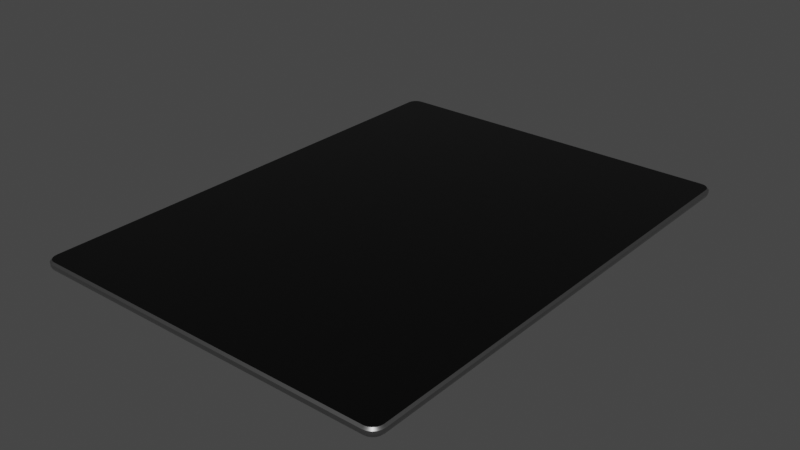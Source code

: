# Source: Tablet.blend  (saved by Blender 2.93.21; exported with 4.5.12 LTS)
import bpy
from mathutils import Matrix  # noqa: F401  (used for matrix-valued properties, if any)

bpy.ops.wm.read_factory_settings(use_empty=True)
scene = bpy.context.scene
scene.name = 'Scene'

# ---- collections
col_collection = bpy.data.collections.new('Collection'); scene.collection.children.link(col_collection)

# ---- materials (node trees are filled in below, after node groups)
mat_back = bpy.data.materials.new('Back')
mat_back.use_transparent_shadow = False
mat_front = bpy.data.materials.new('Front')
mat_front.use_transparent_shadow = False

# ---- material node trees
mat_back.use_nodes = True; mat_back.node_tree.nodes.clear()
_N = mat_back.node_tree.nodes; _L = mat_back.node_tree.links
n0 = _N.new('ShaderNodeBsdfPrincipled'); n0.name = 'Principled BSDF'; n0.location = (10, 300)
n0.distribution = 'GGX'
n0.subsurface_method = 'BURLEY'
n0.inputs[0].default_value = (0.3626, 0.3626, 0.3626, 1.0)
n0.inputs[1].default_value = 1.0
n0.inputs[2].default_value = 0.3877
n0.inputs[3].default_value = 1.45
n0.inputs[27].default_value = (0.0, 0.0, 0.0, 1.0)
n0.inputs[28].default_value = 1.0
n1 = _N.new('ShaderNodeOutputMaterial'); n1.name = 'Material Output'; n1.location = (300, 300)
_L.new(n0.outputs[0], n1.inputs[0])
n1.is_active_output = True
mat_front.use_nodes = True; mat_front.node_tree.nodes.clear()
_N = mat_front.node_tree.nodes; _L = mat_front.node_tree.links
n0 = _N.new('ShaderNodeBsdfPrincipled'); n0.name = 'Principled BSDF'; n0.location = (10, 300)
n0.distribution = 'GGX'
n0.subsurface_method = 'BURLEY'
n0.inputs[0].default_value = (0.0, 0.0, 0.0, 1.0)
n0.inputs[2].default_value = 0.0
n0.inputs[3].default_value = 1.45
n0.inputs[27].default_value = (0.0, 0.0, 0.0, 1.0)
n0.inputs[28].default_value = 1.0
n1 = _N.new('ShaderNodeOutputMaterial'); n1.name = 'Material Output'; n1.location = (300, 300)
_L.new(n0.outputs[0], n1.inputs[0])
n1.is_active_output = True

# ---- world
world_world = bpy.data.worlds.new('World'); scene.world = world_world
world_world.use_nodes = True; world_world.node_tree.nodes.clear()
_N = world_world.node_tree.nodes; _L = world_world.node_tree.links
n0 = _N.new('ShaderNodeOutputWorld'); n0.name = 'World Output'; n0.location = (300, 300)
n1 = _N.new('ShaderNodeBackground'); n1.name = 'Background'; n1.location = (10, 300)
n1.inputs[0].default_value = (0.05088, 0.05088, 0.05088, 1.0)
_L.new(n1.outputs[0], n0.inputs[0])
n0.is_active_output = True
world_world.color = (0.05088, 0.05088, 0.05088)
world_world.use_sun_shadow = False
world_world.sun_shadow_jitter_overblur = 0.0

# ---- meshes
me_cube_001 = bpy.data.meshes.new('Cube.001')
me_cube_001.from_pydata([(-0.2339, -0.3282, -0.005), (-0.2344, -0.3351, 0.001891), (-0.2341, -0.3317, -0.004077), (-0.2343, -0.3342, -0.001554), (-0.2431, -0.319, -0.005), (-0.25, -0.3195, 0.001891), (-0.2466, -0.3193, -0.004077), (-0.2491, -0.3195, -0.001554), (-0.2371, -0.3277, -0.005), (-0.2392, -0.3344, 0.001891), (-0.2381, -0.3311, -0.004077), (-0.2389, -0.3335, -0.001554), (-0.2395, -0.3265, -0.005), (-0.2436, -0.3322, 0.001891), (-0.2415, -0.3293, -0.004077), (-0.243, -0.3314, -0.001554), (-0.2414, -0.3246, -0.005), (-0.247, -0.3287, 0.001891), (-0.2442, -0.3267, -0.004077), (-0.2463, -0.3282, -0.001554), (-0.2426, -0.3222, -0.005), (-0.2492, -0.3244, 0.001891), (-0.2459, -0.3233, -0.004077), (-0.2483, -0.3241, -0.001554), (-0.2431, 0.319, -0.005), (-0.25, 0.3195, 0.001891), (-0.2466, 0.3193, -0.004077), (-0.2491, 0.3195, -0.001554), (-0.2339, 0.3282, -0.005), (-0.2344, 0.3351, 0.001891), (-0.2341, 0.3317, -0.004077), (-0.2343, 0.3342, -0.001554), (-0.2426, 0.3222, -0.005), (-0.2492, 0.3244, 0.001891), (-0.2459, 0.3233, -0.004077), (-0.2483, 0.3241, -0.001554), (-0.2414, 0.3246, -0.005), (-0.247, 0.3287, 0.001891), (-0.2442, 0.3267, -0.004077), (-0.2463, 0.3282, -0.001554), (-0.2395, 0.3265, -0.005), (-0.2436, 0.3322, 0.001891), (-0.2415, 0.3293, -0.004077), (-0.243, 0.3314, -0.001554), (-0.2371, 0.3277, -0.005), (-0.2392, 0.3344, 0.001891), (-0.2381, 0.3311, -0.004077), (-0.2389, 0.3335, -0.001554), (0.2431, -0.319, -0.005), (0.25, -0.3195, 0.001891), (0.2466, -0.3193, -0.004077), (0.2491, -0.3195, -0.001554), (0.2339, -0.3282, -0.005), (0.2344, -0.3351, 0.001891), (0.2341, -0.3317, -0.004077), (0.2343, -0.3342, -0.001554), (0.2426, -0.3222, -0.005), (0.2492, -0.3244, 0.001891), (0.2459, -0.3233, -0.004077), (0.2483, -0.3241, -0.001554), (0.2414, -0.3246, -0.005), (0.247, -0.3287, 0.001891), (0.2442, -0.3267, -0.004077), (0.2463, -0.3282, -0.001554), (0.2395, -0.3265, -0.005), (0.2436, -0.3322, 0.001891), (0.2415, -0.3293, -0.004077), (0.243, -0.3314, -0.001554), (0.2371, -0.3277, -0.005), (0.2392, -0.3344, 0.001891), (0.2381, -0.3311, -0.004077), (0.2389, -0.3335, -0.001554), (0.2339, 0.3282, -0.005), (0.2344, 0.3351, 0.001891), (0.2341, 0.3317, -0.004077), (0.2343, 0.3342, -0.001554), (0.2431, 0.319, -0.005), (0.25, 0.3195, 0.001891), (0.2466, 0.3193, -0.004077), (0.2491, 0.3195, -0.001554), (0.2371, 0.3277, -0.005), (0.2392, 0.3344, 0.001891), (0.2381, 0.3311, -0.004077), (0.2389, 0.3335, -0.001554), (0.2395, 0.3265, -0.005), (0.2436, 0.3322, 0.001891), (0.2415, 0.3293, -0.004077), (0.243, 0.3314, -0.001554), (0.2414, 0.3246, -0.005), (0.247, 0.3287, 0.001891), (0.2442, 0.3267, -0.004077), (0.2463, 0.3282, -0.001554), (0.2426, 0.3222, -0.005), (0.2492, 0.3244, 0.001891), (0.2459, 0.3233, -0.004077), (0.2483, 0.3241, -0.001554), (-0.2474, -0.3193, 0.007763), (-0.25, -0.3195, 0.005139), (-0.2344, -0.3351, 0.005139), (-0.2342, -0.3325, 0.007763), (-0.2467, -0.3235, 0.007763), (-0.2492, -0.3244, 0.005139), (-0.2449, -0.3271, 0.007763), (-0.247, -0.3287, 0.005139), (-0.242, -0.33, 0.007763), (-0.2436, -0.3322, 0.005139), (-0.2384, -0.3318, 0.007763), (-0.2392, -0.3344, 0.005139), (-0.2342, 0.3325, 0.007763), (-0.2344, 0.3351, 0.005139), (-0.25, 0.3195, 0.005139), (-0.2474, 0.3193, 0.007763), (-0.2392, 0.3344, 0.005139), (-0.2384, 0.3318, 0.007763), (-0.2436, 0.3322, 0.005139), (-0.242, 0.33, 0.007763), (-0.247, 0.3287, 0.005139), (-0.2449, 0.3271, 0.007763), (-0.2492, 0.3244, 0.005139), (-0.2467, 0.3235, 0.007763), (0.2342, -0.3325, 0.007763), (0.2344, -0.3351, 0.005139), (0.25, -0.3195, 0.005139), (0.2474, -0.3193, 0.007763), (0.2392, -0.3344, 0.005139), (0.2384, -0.3318, 0.007763), (0.2436, -0.3322, 0.005139), (0.242, -0.33, 0.007763), (0.247, -0.3287, 0.005139), (0.2449, -0.3271, 0.007763), (0.2492, -0.3244, 0.005139), (0.2467, -0.3235, 0.007763), (0.2474, 0.3193, 0.007763), (0.25, 0.3195, 0.005139), (0.2344, 0.3351, 0.005139), (0.2342, 0.3325, 0.007763), (0.2492, 0.3244, 0.005139), (0.2467, 0.3235, 0.007763), (0.247, 0.3287, 0.005139), (0.2449, 0.3271, 0.007763), (0.2436, 0.3322, 0.005139), (0.242, 0.33, 0.007763), (0.2392, 0.3344, 0.005139), (0.2384, 0.3318, 0.007763)], [], [(1, 98, 107, 9), (130, 57, 49, 122), (109, 29, 45, 112), (121, 53, 69, 124), (17, 103, 101, 21), (9, 107, 105, 13), (13, 105, 103, 17), (112, 45, 41, 114), (21, 101, 97, 5), (118, 33, 25, 110), (77, 133, 122, 49), (114, 41, 37, 116), (116, 37, 33, 118), (29, 109, 134, 73), (138, 89, 85, 140), (140, 85, 81, 142), (142, 81, 73, 134), (133, 77, 93, 136), (136, 93, 89, 138), (126, 65, 61, 128), (128, 61, 57, 130), (124, 69, 65, 126), (53, 121, 98, 1), (8, 0, 2, 10), (10, 2, 3, 11), (11, 3, 1, 9), (12, 8, 10, 14), (14, 10, 11, 15), (15, 11, 9, 13), (16, 12, 14, 18), (18, 14, 15, 19), (19, 15, 13, 17), (20, 16, 18, 22), (22, 18, 19, 23), (23, 19, 17, 21), (4, 20, 22, 6), (6, 22, 23, 7), (7, 23, 21, 5), (28, 44, 46, 30), (30, 46, 47, 31), (31, 47, 45, 29), (44, 40, 42, 46), (46, 42, 43, 47), (47, 43, 41, 45), (40, 36, 38, 42), (42, 38, 39, 43), (43, 39, 37, 41), (36, 32, 34, 38), (38, 34, 35, 39), (39, 35, 33, 37), (32, 24, 26, 34), (34, 26, 27, 35), (35, 27, 25, 33), (76, 92, 94, 78), (78, 94, 95, 79), (79, 95, 93, 77), (92, 88, 90, 94), (94, 90, 91, 95), (95, 91, 89, 93), (88, 84, 86, 90), (90, 86, 87, 91), (91, 87, 85, 89), (84, 80, 82, 86), (86, 82, 83, 87), (87, 83, 81, 85), (80, 72, 74, 82), (82, 74, 75, 83), (83, 75, 73, 81), (52, 68, 70, 54), (54, 70, 71, 55), (55, 71, 69, 53), (68, 64, 66, 70), (70, 66, 67, 71), (71, 67, 65, 69), (64, 60, 62, 66), (66, 62, 63, 67), (67, 63, 61, 65), (60, 56, 58, 62), (62, 58, 59, 63), (63, 59, 57, 61), (56, 48, 50, 58), (58, 50, 51, 59), (59, 51, 49, 57), (5, 25, 27, 7), (7, 27, 26, 6), (6, 26, 24, 4), (29, 73, 75, 31), (31, 75, 74, 30), (30, 74, 72, 28), (77, 49, 51, 79), (79, 51, 50, 78), (78, 50, 48, 76), (53, 1, 3, 55), (55, 3, 2, 54), (54, 2, 0, 52), (24, 32, 36, 40, 44, 28, 72, 80, 84, 88, 92, 76, 48, 56, 60, 64, 68, 52, 0, 8, 12, 16, 20, 4), (5, 97, 110, 25), (99, 106, 107, 98), (106, 104, 105, 107), (104, 102, 103, 105), (102, 100, 101, 103), (100, 96, 97, 101), (113, 108, 109, 112), (115, 113, 112, 114), (117, 115, 114, 116), (119, 117, 116, 118), (111, 119, 118, 110), (137, 132, 133, 136), (139, 137, 136, 138), (141, 139, 138, 140), (143, 141, 140, 142), (135, 143, 142, 134), (125, 120, 121, 124), (127, 125, 124, 126), (129, 127, 126, 128), (131, 129, 128, 130), (123, 131, 130, 122), (96, 111, 110, 97), (120, 99, 98, 121), (122, 133, 132, 123), (134, 109, 108, 135), (135, 108, 113, 115, 117, 119, 111, 96, 100, 102, 104, 106, 99, 120, 125, 127, 129, 131, 123, 132, 137, 139, 141, 143)])
me_cube_001.polygons.foreach_set('use_smooth', [True] * 122)
me_cube_001.polygons.foreach_set('material_index', [0, 0, 0, 0, 0, 0, 0, 0, 0, 0, 0, 0, 0, 0, 0, 0, 0, 0, 0, 0, 0, 0, 0, 0, 0, 0, 0, 0, 0, 0, 0, 0, 0, 0, 0, 0, 0, 0, 0, 0, 0, 0, 0, 0, 0, 0, 0, 0, 0, 0, 0, 0, 0, 0, 0, 0, 0, 0, 0, 0, 0, 0, 0, 0, 0, 0, 0, 0, 0, 0, 0, 0, 0, 0, 0, 0, 0, 0, 0, 0, 0, 0, 0, 0, 0, 0, 0, 0, 0, 0, 0, 0, 0, 0, 0, 0, 0, 0, 0, 0, 0, 0, 0, 0, 0, 0, 0, 0, 0, 0, 0, 0, 0, 0, 0, 0, 0, 0, 0, 0, 0, 1])
_uv = me_cube_001.uv_layers.new(name='UVMap')
_uv.uv.foreach_set('vector', [0.5473, 0.9922, 0.5903, 0.9922, 0.5903, 0.9946, 0.5473, 0.9946, 0.5903, 0.746, 0.5473, 0.746, 0.5473, 0.7442, 0.5903, 0.7442, 0.5903, 0.2578, 0.5473, 0.2578, 0.5473, 0.2554, 0.5903, 0.2554, 0.5903, 0.7578, 0.5473, 0.7578, 0.5473, 0.7554, 0.5903, 0.7554, 0.5473, 0.002398, 0.5903, 0.002398, 0.5903, 0.00402, 0.5473, 0.00402, 0.5473, 0.9946, 0.5903, 0.9946, 0.5903, 0.9968, 0.5473, 0.9968, 0.5473, 0.0, 0.5903, 0.0, 0.5903, 0.002398, 0.5473, 0.002398, 0.5903, 0.2554, 0.5473, 0.2554, 0.5473, 0.2532, 0.5903, 0.2532, 0.5473, 0.00402, 0.5903, 0.00402, 0.5903, 0.005819, 0.5473, 0.005819, 0.5903, 0.246, 0.5473, 0.246, 0.5473, 0.2442, 0.5903, 0.2442, 0.5473, 0.5058, 0.5903, 0.5058, 0.5903, 0.7442, 0.5473, 0.7442, 0.5903, 0.2532, 0.5473, 0.2532, 0.5473, 0.2476, 0.5903, 0.2476, 0.5903, 0.2476, 0.5473, 0.2476, 0.5473, 0.246, 0.5903, 0.246, 0.5473, 0.2578, 0.5903, 0.2578, 0.5903, 0.4922, 0.5473, 0.4922, 0.5903, 0.5024, 0.5473, 0.5024, 0.5473, 0.4968, 0.5903, 0.4968, 0.5903, 0.4968, 0.5473, 0.4968, 0.5473, 0.4946, 0.5903, 0.4946, 0.5903, 0.4946, 0.5473, 0.4946, 0.5473, 0.4922, 0.5903, 0.4922, 0.5903, 0.5058, 0.5473, 0.5058, 0.5473, 0.504, 0.5903, 0.504, 0.5903, 0.504, 0.5473, 0.504, 0.5473, 0.5024, 0.5903, 0.5024, 0.5903, 0.7532, 0.5473, 0.7532, 0.5473, 0.7476, 0.5903, 0.7476, 0.5903, 0.7476, 0.5473, 0.7476, 0.5473, 0.746, 0.5903, 0.746, 0.5903, 0.7554, 0.5473, 0.7554, 0.5473, 0.7532, 0.5903, 0.7532, 0.5473, 0.7578, 0.5903, 0.7578, 0.5903, 0.9922, 0.5473, 0.9922, 0.1315, 0.7472, 0.1331, 0.7474, 0.1329, 0.7487, 0.1309, 0.7485, 0.1309, 0.7485, 0.1329, 0.7487, 0.1328, 0.75, 0.1305, 0.7497, 0.4611, 0.9945, 0.4611, 0.9922, 0.5473, 0.9922, 0.5473, 0.9946, 0.1303, 0.7468, 0.1315, 0.7472, 0.1309, 0.7485, 0.1292, 0.7478, 0.1292, 0.7478, 0.1309, 0.7485, 0.1303, 0.7497, 0.1283, 0.7489, 0.4611, 0.9967, 0.4611, 0.9947, 0.5473, 0.9946, 0.5473, 0.9968, 0.1293, 0.7461, 0.1303, 0.7468, 0.1292, 0.7478, 0.1279, 0.7468, 0.1279, 0.7468, 0.1292, 0.7478, 0.1282, 0.7489, 0.1265, 0.7476, 0.4611, 0.002327, 0.4611, 7.185e-05, 0.5473, 0.0, 0.5473, 0.002398, 0.1287, 0.7452, 0.1293, 0.7461, 0.1279, 0.7468, 0.127, 0.7456, 0.127, 0.7456, 0.1279, 0.7468, 0.1265, 0.7476, 0.1254, 0.746, 0.4611, 0.003972, 0.4611, 0.002447, 0.5473, 0.002398, 0.5473, 0.00402, 0.1284, 0.744, 0.1287, 0.7452, 0.127, 0.7456, 0.1267, 0.7441, 0.1267, 0.7441, 0.127, 0.7456, 0.1254, 0.7459, 0.125, 0.7442, 0.4611, 0.005792, 0.4611, 0.004074, 0.5473, 0.00402, 0.5473, 0.005819, 0.1331, 0.5026, 0.1315, 0.5028, 0.1309, 0.5015, 0.1329, 0.5013, 0.1329, 0.5013, 0.1309, 0.5015, 0.1305, 0.5003, 0.1328, 0.5, 0.4611, 0.2578, 0.4611, 0.2555, 0.5473, 0.2554, 0.5473, 0.2578, 0.1315, 0.5028, 0.1303, 0.5032, 0.1292, 0.5022, 0.1309, 0.5015, 0.1309, 0.5015, 0.1292, 0.5022, 0.1283, 0.5011, 0.1303, 0.5003, 0.4611, 0.2553, 0.4611, 0.2533, 0.5473, 0.2532, 0.5473, 0.2554, 0.1303, 0.5032, 0.1293, 0.5039, 0.1279, 0.5032, 0.1292, 0.5022, 0.1292, 0.5022, 0.1279, 0.5032, 0.1265, 0.5024, 0.1282, 0.5011, 0.4611, 0.253, 0.4611, 0.2478, 0.5473, 0.2476, 0.5473, 0.2532, 0.1293, 0.5039, 0.1287, 0.5048, 0.127, 0.5044, 0.1279, 0.5032, 0.1279, 0.5032, 0.127, 0.5044, 0.1254, 0.504, 0.1265, 0.5024, 0.4611, 0.2476, 0.4611, 0.246, 0.5473, 0.246, 0.5473, 0.2476, 0.1287, 0.5048, 0.1284, 0.506, 0.1267, 0.5059, 0.127, 0.5044, 0.127, 0.5044, 0.1267, 0.5059, 0.125, 0.5058, 0.1254, 0.5041, 0.4611, 0.2459, 0.4611, 0.2442, 0.5473, 0.2442, 0.5473, 0.246, 0.3716, 0.506, 0.3713, 0.5048, 0.373, 0.5044, 0.3733, 0.5059, 0.3733, 0.5059, 0.373, 0.5044, 0.4611, 0.504, 0.4611, 0.5058, 0.4611, 0.5058, 0.4611, 0.504, 0.5473, 0.504, 0.5473, 0.5058, 0.3713, 0.5048, 0.3707, 0.5039, 0.3721, 0.5032, 0.373, 0.5044, 0.373, 0.5044, 0.3721, 0.5032, 0.4611, 0.5024, 0.4611, 0.504, 0.4611, 0.504, 0.4611, 0.5024, 0.5473, 0.5024, 0.5473, 0.504, 0.3707, 0.5039, 0.3697, 0.5032, 0.3708, 0.5022, 0.3721, 0.5032, 0.3721, 0.5032, 0.3708, 0.5022, 0.3718, 0.5011, 0.3735, 0.5024, 0.4611, 0.5022, 0.4611, 0.497, 0.5473, 0.4968, 0.5473, 0.5024, 0.3697, 0.5032, 0.3685, 0.5028, 0.3691, 0.5015, 0.3708, 0.5022, 0.3708, 0.5022, 0.3691, 0.5015, 0.3697, 0.5003, 0.3717, 0.5011, 0.4611, 0.4967, 0.4611, 0.4947, 0.5473, 0.4946, 0.5473, 0.4968, 0.3685, 0.5028, 0.3669, 0.5026, 0.3671, 0.5013, 0.3691, 0.5015, 0.3691, 0.5015, 0.3671, 0.5013, 0.3672, 0.5, 0.3695, 0.5003, 0.4611, 0.4945, 0.4611, 0.4922, 0.5473, 0.4922, 0.5473, 0.4946, 0.3669, 0.7474, 0.3685, 0.7472, 0.3691, 0.7485, 0.3671, 0.7487, 0.3671, 0.7487, 0.3691, 0.7485, 0.3695, 0.7497, 0.3672, 0.75, 0.4611, 0.7578, 0.4611, 0.7555, 0.5473, 0.7554, 0.5473, 0.7578, 0.3685, 0.7472, 0.3697, 0.7468, 0.3708, 0.7478, 0.3691, 0.7485, 0.3691, 0.7485, 0.3708, 0.7478, 0.3717, 0.7489, 0.3697, 0.7497, 0.4611, 0.7553, 0.4611, 0.7533, 0.5473, 0.7532, 0.5473, 0.7554, 0.3697, 0.7468, 0.3707, 0.7461, 0.3721, 0.7468, 0.3708, 0.7478, 0.3708, 0.7478, 0.3721, 0.7468, 0.3735, 0.7476, 0.3718, 0.7489, 0.4611, 0.753, 0.4611, 0.7478, 0.5473, 0.7476, 0.5473, 0.7532, 0.3707, 0.7461, 0.3713, 0.7452, 0.373, 0.7456, 0.3721, 0.7468, 0.3721, 0.7468, 0.373, 0.7456, 0.4611, 0.746, 0.4611, 0.7476, 0.4611, 0.7476, 0.4611, 0.746, 0.5473, 0.746, 0.5473, 0.7476, 0.3713, 0.7452, 0.3716, 0.744, 0.3733, 0.7441, 0.373, 0.7456, 0.373, 0.7456, 0.3733, 0.7441, 0.4611, 0.7442, 0.4611, 0.746, 0.4611, 0.746, 0.4611, 0.7442, 0.5473, 0.7442, 0.5473, 0.746, 0.5473, 0.005819, 0.5473, 0.2442, 0.4611, 0.2442, 0.4611, 0.005846, 0.125, 0.7442, 0.125, 0.5058, 0.1267, 0.5059, 0.1267, 0.7441, 0.1267, 0.7441, 0.1267, 0.5059, 0.1284, 0.506, 0.1284, 0.744, 0.5473, 0.2578, 0.5473, 0.4922, 0.4611, 0.4922, 0.4611, 0.2578, 0.1328, 0.5, 0.3672, 0.5, 0.3671, 0.5013, 0.1329, 0.5013, 0.1329, 0.5013, 0.3671, 0.5013, 0.3669, 0.5026, 0.1331, 0.5026, 0.5473, 0.5058, 0.5473, 0.7442, 0.4611, 0.7442, 0.4611, 0.5058, 0.4611, 0.5058, 0.4611, 0.7442, 0.3733, 0.7441, 0.3733, 0.5059, 0.3733, 0.5059, 0.3733, 0.7441, 0.3716, 0.744, 0.3716, 0.506, 0.5473, 0.7578, 0.5473, 0.9922, 0.4611, 0.9922, 0.4611, 0.7578, 0.3672, 0.75, 0.1328, 0.75, 0.1329, 0.7487, 0.3671, 0.7487, 0.3671, 0.7487, 0.1329, 0.7487, 0.1331, 0.7474, 0.3669, 0.7474, 0.1284, 0.506, 0.1287, 0.5048, 0.1293, 0.5039, 0.1303, 0.5032, 0.1315, 0.5028, 0.1331, 0.5026, 0.3669, 0.5026, 0.3685, 0.5028, 0.3697, 0.5032, 0.3707, 0.5039, 0.3713, 0.5048, 0.3716, 0.506, 0.3716, 0.744, 0.3713, 0.7452, 0.3707, 0.7461, 0.3697, 0.7468, 0.3685, 0.7472, 0.3669, 0.7474, 0.1331, 0.7474, 0.1315, 0.7472, 0.1303, 0.7468, 0.1293, 0.7461, 0.1287, 0.7452, 0.1284, 0.744, 0.5473, 0.005819, 0.5903, 0.005819, 0.5903, 0.2442, 0.5473, 0.2442, 0.625, 0.9292, 0.625, 0.9076, 0.5903, 0.9946, 0.5903, 0.9922, 0.625, 0.9076, 0.625, 0.7496, 0.5903, 0.9968, 0.5903, 0.9946, 0.625, 0.7496, 0.625, 0.2496, 0.625, 0.002398, 0.625, 0.9968, 0.625, 0.2496, 0.625, 0.09119, 0.5903, 0.00402, 0.5903, 0.002398, 0.625, 0.09119, 0.625, 0.06912, 0.5903, 0.005819, 0.5903, 0.00402, 0.625, 0.2559, 0.625, 0.2581, 0.5903, 0.2578, 0.5903, 0.2554, 0.625, 0.2535, 0.625, 0.2559, 0.5903, 0.2554, 0.5903, 0.2532, 0.625, 0.25, 0.625, 0.2535, 0.5903, 0.2532, 0.5903, 0.2476, 0.625, 0.2479, 0.625, 0.25, 0.5903, 0.2476, 0.5903, 0.246, 0.625, 0.2465, 0.625, 0.2479, 0.5903, 0.246, 0.5903, 0.2442, 0.625, 0.503, 0.625, 0.5046, 0.5903, 0.5058, 0.5903, 0.504, 0.625, 0.5009, 0.625, 0.503, 0.5903, 0.504, 0.5903, 0.5024, 0.625, 0.4975, 0.625, 0.5009, 0.5903, 0.5024, 0.5903, 0.4968, 0.625, 0.495, 0.625, 0.4975, 0.5903, 0.4968, 0.5903, 0.4946, 0.625, 0.4929, 0.625, 0.495, 0.5903, 0.4946, 0.5903, 0.4922, 0.625, 0.7533, 0.625, 0.7553, 0.5903, 0.7578, 0.5903, 0.7554, 0.625, 0.7509, 0.625, 0.7533, 0.5903, 0.7554, 0.5903, 0.7532, 0.625, 0.7474, 0.625, 0.7509, 0.5903, 0.7532, 0.5903, 0.7476, 0.625, 0.7453, 0.625, 0.7474, 0.5903, 0.7476, 0.5903, 0.746, 0.625, 0.7436, 0.625, 0.7453, 0.5903, 0.746, 0.5903, 0.7442, 0.625, 0.06912, 0.625, 0.2465, 0.5903, 0.2442, 0.5903, 0.005819, 0.625, 0.7553, 0.625, 0.9292, 0.5903, 0.9922, 0.5903, 0.7578, 0.5903, 0.7442, 0.5903, 0.5058, 0.625, 0.5046, 0.625, 0.7436, 0.5903, 0.4922, 0.5903, 0.2578, 0.625, 0.2581, 0.625, 0.4929, 0.625, 0.4929, 0.625, 0.2581, 0.625, 0.2559, 0.625, 0.2535, 0.625, 0.25, 0.625, 0.2479, 0.625, 0.2465, 0.625, 0.06912, 0.625, 0.09119, 0.625, 0.2496, 0.625, 0.7496, 0.625, 0.9076, 0.625, 0.9292, 0.625, 0.7553, 0.625, 0.7533, 0.625, 0.7509, 0.625, 0.7474, 0.625, 0.7453, 0.625, 0.7436, 0.625, 0.5046, 0.625, 0.503, 0.625, 0.5009, 0.625, 0.4975, 0.625, 0.495])
me_cube_001.materials.append(mat_back)
me_cube_001.materials.append(mat_front)
me_cube_001.use_remesh_fix_poles = True
me_cube_001.use_remesh_preserve_attributes = False
me_cube_001.update()

# ---- objects
ob_cube = bpy.data.objects.new('Cube', me_cube_001)

# ---- transforms, parenting, visibility, modifiers, constraints
ob_cube.location = (0.0, 0.0, 0.0)
_m = ob_cube.modifiers.new('EdgeSplit', 'EDGE_SPLIT')
_m.split_angle = 0.5411

# ---- collection membership
col_collection.objects.link(ob_cube)

# ---- scene / render settings (as saved in the file)
scene.frame_start = 1; scene.frame_end = 250; scene.frame_set(1)
scene.render.engine = 'BLENDER_EEVEE_NEXT'
scene.cycles.use_denoising = False
scene.cycles.samples = 128
scene.cycles.sampling_pattern = 'TABULATED_SOBOL'
scene.cycles.use_adaptive_sampling = False
scene.cycles.use_light_tree = False
scene.view_settings.view_transform = 'Filmic'
bpy.context.view_layer.update()

# ---- added for rendering (the .blend has no active camera and no usable light): camera, sun
cam_auto = bpy.data.cameras.new('AutoCamera')
cam_auto.lens = 50.0
cam_auto.sensor_width = 36.0
cam_auto.clip_end = 1000.0
ob_auto_camera = bpy.data.objects.new('AutoCamera', cam_auto)
scene.collection.objects.link(ob_auto_camera)
ob_auto_camera.location = (0.773782, -0.928539, 0.620408)
ob_auto_camera.rotation_euler = (1.09748, -7.21219e-08, 0.694738)
scene.camera = ob_auto_camera
light_auto_sun = bpy.data.lights.new('AutoSun', 'SUN')
light_auto_sun.energy = 3.0
light_auto_sun.angle = 0.0523599
ob_auto_sun = bpy.data.objects.new('AutoSun', light_auto_sun)
scene.collection.objects.link(ob_auto_sun)
ob_auto_sun.rotation_euler = (0.872665, 0.174533, 0.523599)
bpy.context.view_layer.update()
